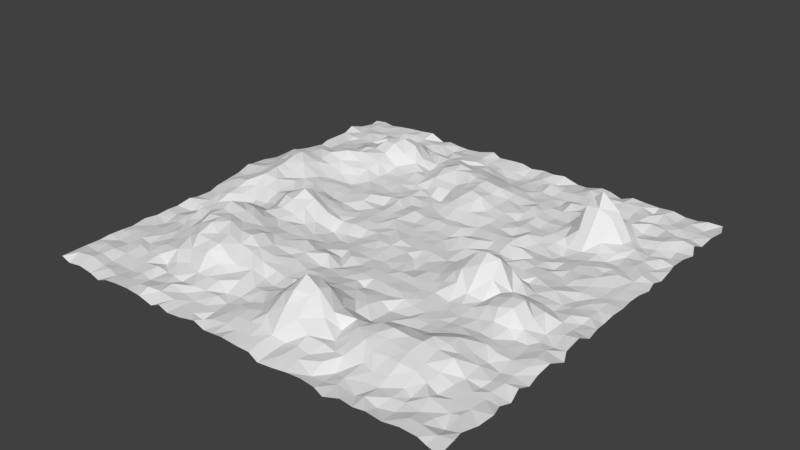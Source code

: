 # Source: untitled.blend  (saved by Blender 2.79.0; exported with 4.5.12 LTS)
import bpy
from mathutils import Matrix  # noqa: F401  (used for matrix-valued properties, if any)

bpy.ops.wm.read_factory_settings(use_empty=True)
scene = bpy.context.scene
scene.name = 'Scene'

# ---- collections
col_collection_1 = bpy.data.collections.new('Collection 1'); scene.collection.children.link(col_collection_1)

# ---- world
world_world = bpy.data.worlds.new('World'); scene.world = world_world
world_world.color = (0.05088, 0.05088, 0.05088)
world_world.use_sun_shadow = False
world_world.sun_shadow_jitter_overblur = 0.0
world_world.cycles.sampling_method = 'MANUAL'

# ---- meshes
me_plane = bpy.data.meshes.new('Plane')
me_plane.from_pydata([(-20.74, -20.76, 0.04098), (20.89, -21.2, 0.0646), (-20.57, 20.57, -0.08721), (20.58, 21.08, -0.03859), (-21.04, 0.1902, 0.5549), (-0.2398, -20.92, 0.2894), (20.62, 0.05193, -0.2864), (-0.04064, 20.83, -0.1541), (0.0729, -0.07989, 0.2506), (-20.8, -10.33, -0.03517), (10.51, -21.23, -0.05685), (20.83, 10.39, -0.05118), (-10.41, 20.81, -0.00849), (-20.75, 10.35, 0.005884), (-10.47, -20.63, -0.0976), (20.83, -10.63, -0.2903), (10.42, 20.52, -0.1905), (0.1707, 10.32, 1.343), (-0.2058, -10.31, 0.5154), (-10.59, -0.2136, 2.102), (10.54, 0.1638, 2.237), (10.09, -10.29, -0.1585), (-10.44, -10.35, 2.725), (-10.29, 10.37, -0.007547), (10.71, 10.05, -0.05338), (-20.82, -15.63, 0.05887), (15.61, -20.8, 0.02789), (20.53, 15.47, 0.2301), (-15.65, 20.78, 0.1255), (-20.62, 5.106, 0.6978), (-5.202, -20.81, 0.007407), (20.62, -5.419, -0.04205), (5.372, 20.86, -0.309), (0.2456, 15.83, 0.1871), (-0.02911, -5.271, -0.1239), (-15.55, 0.1463, 1.462), (5.227, -0.04752, -0.05019), (-21.04, -5.243, -0.09254), (5.178, -20.97, -0.09325), (20.8, 5.2, 0.0001133), (-4.933, 21.08, 0.2365), (-20.8, 15.59, -9.429e-08), (-15.45, -20.98, -0.3346), (21.1, -15.38, 0.05944), (15.89, 20.61, 0.1965), (0.1526, 5.163, 0.1891), (-0.2359, -15.47, 1.155), (-5.374, -0.1042, 0.04373), (15.6, 0.004594, 0.1067), (10.7, -5.226, 0.1346), (10.57, -15.85, 0.9322), (5.145, -10.3, 0.3494), (15.78, -10.61, 0.4472), (-10.12, -5.233, 1.105), (-10.39, -15.18, 0.6157), (-15.62, -10.69, 1.371), (-5.186, -10.46, 1.182), (-10.62, 15.68, 1.507), (-10.41, 5.207, 0.02242), (-15.67, 10.26, 1.152), (-5.208, 10.16, -0.1408), (10.68, 15.74, 0.3883), (10.65, 5.203, -0.1146), (5.354, 10.42, -0.3071), (15.92, 10.25, 0.09391), (15.4, 5.361, -0.04522), (5.222, 5.285, -0.0364), (5.351, 15.84, -0.07513), (-5.129, 5.361, 0.1339), (-15.38, 5.468, 1.595), (-15.41, 15.78, -0.1566), (-5.193, -15.85, -0.09043), (-15.44, -15.51, 0.07188), (-15.56, -5.37, 0.3371), (15.45, -15.65, 0.309), (5.173, -15.25, 1.465), (4.961, -5.187, -0.004987), (15.46, -5.03, 1.521), (-5.398, -5.363, 0.3498), (-5.159, 15.79, 0.7281), (15.68, 15.27, -0.1423), (-20.78, -18.21, 0.03436), (18.61, -20.62, 0.1101), (20.85, 18.22, 0.01418), (-18.37, 20.65, -0.1422), (-21.2, 2.4, 0.778), (-2.587, -20.66, -0.169), (21.11, -2.96, 0.05485), (2.653, 20.69, 0.04626), (0.1756, 18.35, -0.5389), (-0.05769, -2.639, 0.03025), (-18.1, 0.4067, 1.383), (2.616, 0.07944, 0.03279), (-20.91, -7.795, -0.0703), (7.811, -20.67, -0.01387), (20.8, 7.664, 0.04292), (-7.78, 20.47, -0.04994), (-20.92, 12.86, -0.04819), (-13.09, -20.93, 0.2046), (20.84, -12.92, -0.4379), (12.88, 20.57, 0.1643), (0.2523, 7.607, 0.4609), (-0.0824, -13.06, 1.276), (-7.54, 0.124, 0.08805), (12.88, 0.01195, 0.6822), (10.42, -2.381, 2.486), (10.31, -13.17, 1.642), (2.586, -10.41, 0.6689), (12.97, -10.4, 0.8259), (-10.56, -2.729, 1.943), (-10.13, -13.08, 2.093), (-17.88, -10.25, 0.1806), (-7.853, -10.39, 2.245), (-10.54, 18.03, -0.2638), (-10.36, 7.63, 0.07889), (-18.14, 10.11, 0.7607), (-7.75, 10.43, -0.02873), (10.34, 18.14, -0.06222), (10.14, 7.681, -0.2989), (2.623, 10.38, 0.3444), (12.97, 10.47, 1.209), (-20.86, -13.12, -0.09462), (13.0, -20.81, -0.01746), (20.78, 13.02, 0.01289), (-12.8, 20.8, 0.3748), (-20.72, 7.796, 0.4546), (-7.749, -20.79, 0.1642), (20.69, -7.755, 0.1134), (8.066, 21.0, 0.04768), (-0.02978, 12.93, 1.322), (0.384, -8.076, 0.09277), (-13.19, 0.1228, 1.018), (7.941, 0.1843, 0.8044), (-21.09, -2.656, 0.1396), (2.581, -20.79, 0.08387), (20.84, 2.604, 0.01116), (-2.54, 20.9, 0.01778), (-20.76, 18.25, -0.1075), (-18.23, -20.79, -0.02988), (20.48, -18.32, -0.01567), (18.16, 20.92, -0.1997), (0.1151, 2.668, -0.04773), (0.02982, -18.18, 0.4553), (-2.571, -0.05461, 0.04002), (17.76, 0.07989, 0.03173), (10.44, -8.134, 0.005673), (10.18, -18.61, -0.03429), (7.806, -10.7, 0.00834), (18.26, -10.58, -0.284), (-10.52, -7.665, 2.131), (-10.06, -18.07, 0.08051), (-13.03, -10.45, 2.61), (-2.583, -10.43, 0.4503), (-10.39, 13.0, 1.282), (-10.32, 2.583, 0.06798), (-13.3, 10.21, 1.548), (-2.57, 10.67, 0.3537), (10.45, 12.91, 1.033), (10.45, 2.653, 0.01754), (7.786, 10.4, -0.2619), (18.4, 10.44, 0.08325), (15.56, 7.991, 0.001198), (15.28, 2.935, -0.13), (12.81, 5.035, -0.4227), (18.56, 5.135, -0.1096), (5.219, 7.715, -0.01232), (5.203, 2.656, 0.003809), (2.7, 5.425, 0.1641), (7.754, 5.307, 0.2046), (5.128, 18.27, -0.1376), (5.461, 12.98, 0.3375), (2.634, 15.59, -0.03676), (7.782, 15.85, 0.2829), (-5.235, 7.85, 0.004692), (-5.376, 2.629, -0.0481), (-7.978, 5.205, 0.3019), (-2.628, 5.288, 0.2074), (-15.72, 7.911, 1.663), (-15.78, 2.318, 1.553), (-18.07, 4.832, 2.116), (-13.41, 5.259, 0.3551), (-15.35, 18.11, -0.04068), (-15.62, 13.04, 0.7086), (-18.51, 15.53, -0.09813), (-12.96, 15.58, 1.262), (-5.17, -13.0, 0.9499), (-5.077, -18.11, -0.1157), (-7.816, -15.59, 0.4642), (-2.492, -15.87, 0.1493), (-15.65, -13.0, 0.3082), (-15.72, -18.33, -0.1653), (-18.17, -15.63, -0.02954), (-12.92, -15.7, -0.2025), (-15.64, -2.617, 0.2523), (-15.64, -7.812, 1.705), (-18.38, -5.117, -0.01582), (-13.07, -5.56, 1.828), (15.75, -12.86, 1.114), (15.44, -18.05, -0.04832), (12.94, -15.66, 0.9711), (17.9, -15.63, -0.006611), (4.9, -12.85, 1.19), (5.236, -18.23, 0.4329), (2.644, -15.81, 3.217), (8.096, -15.73, 0.7685), (5.245, -2.676, 0.04433), (5.118, -7.669, -0.09135), (2.852, -5.175, 0.02774), (7.798, -4.982, -0.0001395), (15.44, -2.734, 1.036), (15.53, -7.834, 0.1182), (13.09, -5.089, 0.9031), (18.29, -5.387, -0.2269), (-5.068, -2.397, -0.629), (-5.266, -8.137, 0.9624), (-8.099, -5.148, 1.054), (-2.477, -4.99, -0.352), (-4.967, 18.05, 0.1741), (-5.285, 13.12, 1.108), (-8.065, 15.62, -0.1762), (-2.671, 15.66, 0.8715), (15.64, 17.79, -0.09173), (15.82, 12.85, 0.1907), (13.23, 15.32, 0.7159), (18.41, 15.94, 0.2442), (18.17, 13.08, 0.003355), (12.63, 12.79, 4.122), (13.05, 18.39, -0.03365), (-2.305, 13.01, 1.573), (-7.776, 12.97, -0.01597), (-8.194, 18.41, 0.1334), (-2.213, -7.812, 0.0647), (-7.784, -7.828, 1.356), (-7.81, -2.591, 0.4757), (18.18, -7.758, -0.0997), (12.67, -8.034, 0.2316), (12.74, -2.727, 0.8123), (7.675, -7.707, -0.05441), (2.524, -7.734, -0.2707), (2.869, -2.707, 0.058), (7.926, -18.46, 0.3195), (2.717, -18.45, 0.4821), (2.586, -13.01, 3.18), (18.12, -18.2, -0.01039), (12.91, -17.97, 0.007938), (12.94, -12.97, 1.422), (-12.95, -7.991, 2.984), (-18.23, -7.815, 0.1515), (-18.17, -2.401, 0.8012), (-12.99, -18.19, -0.006472), (-18.38, -18.24, 0.06945), (-18.18, -12.98, 0.02053), (-2.545, -18.13, 0.2426), (-7.743, -18.19, 0.06136), (-8.206, -13.24, 1.849), (-12.91, 12.97, 1.963), (-18.23, 12.99, -0.03471), (-18.32, 18.3, -0.1054), (-13.04, 2.59, 0.8989), (-18.06, 2.313, 1.534), (-17.99, 7.849, 1.682), (-2.959, 2.704, 0.2522), (-7.526, 2.709, -0.3317), (-7.499, 7.574, -0.2079), (7.76, 12.98, -0.2502), (2.463, 13.04, 0.1178), (2.829, 18.49, -0.1775), (7.796, 2.546, 0.08214), (2.662, 2.691, -0.05029), (2.742, 8.103, 0.359), (18.35, 2.863, -0.1145), (12.85, 2.277, 0.1343), (12.96, 7.708, -0.5099), (18.28, 7.683, -0.04007), (8.061, 8.043, 0.2119), (7.831, 18.21, 0.1025), (-2.836, 7.964, -0.07525), (-13.09, 7.791, 0.8219), (-13.01, 18.57, -0.02351), (-2.642, -13.04, 0.3213), (-13.0, -12.83, 1.408), (-13.0, -2.586, 0.6704), (18.28, -12.99, -0.28), (7.798, -13.06, 1.008), (8.013, -2.634, 1.088), (18.43, -2.529, 0.2135), (-2.746, -2.406, -0.2828), (-2.559, 18.19, -0.1464), (18.02, 17.85, 0.08957), (-20.8, -19.5, 0.006541), (19.5, -20.82, -0.002537), (21.15, 19.59, 0.08836), (-19.53, 20.83, -0.07671), (-20.78, 1.295, 1.147), (-1.346, -20.77, 0.05433), (20.82, -1.312, -0.02073), (1.286, 21.13, -0.1029), (-0.007963, 19.41, -0.4971), (-0.01156, -1.181, 0.1162), (-19.52, -0.187, 0.8478), (1.271, -0.003024, -0.07751), (-20.85, -9.04, 0.02519), (9.324, -20.84, 0.01334), (20.96, 8.749, -0.1766), (-9.142, 20.7, -0.1079), (-20.8, 11.52, -0.298), (-11.75, -20.81, 0.1795), (20.61, -11.67, 0.0009916), (11.66, 20.55, 0.2682), (-0.3795, 9.182, 0.9134), (-0.1537, -11.66, 0.7928), (-8.796, -0.1254, 0.8902), (11.79, 0.1879, 1.345), (10.35, -1.326, 3.094), (10.26, -11.55, 0.9672), (1.244, -10.74, 0.8872), (11.43, -10.19, 0.1523), (-10.38, -1.272, 2.512), (-10.24, -12.02, 2.27), (-19.23, -10.6, -0.2904), (-9.085, -10.38, 2.214), (-10.34, 19.44, 0.03522), (-10.4, 9.068, 0.09081), (-19.39, 10.04, 0.5714), (-9.116, 10.4, 0.008434), (10.42, 19.16, 0.199), (10.32, 9.169, -0.3487), (1.364, 10.1, 1.157), (11.82, 10.47, 0.9404), (-20.88, -14.33, -0.02207), (14.06, -20.72, 0.09214), (21.06, 14.25, -0.07544), (-14.11, 20.83, 0.2089), (-20.8, 6.516, 0.5615), (-6.595, -20.93, -0.05027), (21.14, -6.529, -0.2374), (6.395, 20.9, -0.3553), (-0.4081, 14.05, 1.036), (0.0009266, -6.499, 0.008032), (-14.28, -0.0005157, 1.086), (6.488, -0.08962, 0.2682), (-20.79, -3.813, 0.01482), (3.69, -20.97, -0.2724), (20.69, 4.023, -0.06222), (-3.915, 20.81, -0.0477), (-20.99, 16.86, 0.314), (-16.84, -20.74, -0.2409), (20.84, -16.78, -0.1656), (17.06, 20.66, -0.07239), (-0.1794, 3.805, 0.03045), (0.09912, -16.76, 0.7749), (-3.899, 0.00156, -0.1123), (16.85, -0.028, 0.01963), (10.2, -6.24, -0.1275), (10.33, -16.7, 0.3312), (6.592, -10.34, -0.2326), (16.9, -10.19, -0.2078), (-10.47, -6.544, 1.686), (-10.48, -16.96, 0.1229), (-14.48, -10.28, 1.555), (-3.926, -10.64, 0.812), (-10.05, 14.47, 1.704), (-10.17, 3.984, 0.06461), (-14.36, 10.61, 1.096), (-4.106, 10.62, 0.3329), (10.41, 14.3, 0.6385), (10.48, 3.795, 0.2478), (6.574, 10.2, 0.02893), (16.64, 10.35, -0.1275), (15.63, 8.901, -0.3147), (15.55, 3.977, 0.07567), (11.68, 5.219, -0.1162), (16.9, 5.394, 0.2053), (5.111, 9.054, -0.04026), (5.178, 4.306, 0.1941), (1.288, 5.199, 0.03933), (6.397, 5.333, -0.01301), (4.98, 19.27, -0.2127), (5.141, 14.35, -0.004648), (1.251, 15.45, 0.1941), (6.744, 15.61, -0.2745), (-5.222, 9.381, 0.1154), (-5.192, 3.838, -0.02262), (-9.145, 5.15, 0.08678), (-4.072, 5.397, -0.08438), (-15.69, 9.256, 1.098), (-15.6, 3.937, 1.909), (-19.45, 5.022, 1.325), (-14.35, 5.189, 0.8586), (-15.62, 19.48, 0.02122), (-15.61, 14.3, 0.309), (-19.27, 15.31, 0.03693), (-14.32, 15.58, 0.2754), (-5.218, -11.7, 1.111), (-5.235, -16.82, 0.1704), (-8.838, -15.75, 0.4869), (-3.621, -15.74, 0.1317), (-15.94, -11.73, 0.5341), (-15.49, -16.71, -0.05582), (-19.61, -15.52, -0.1872), (-14.24, -15.41, 0.2247), (-15.77, -1.203, 1.044), (-15.77, -6.812, 0.941), (-19.13, -5.27, 0.1376), (-14.44, -5.318, 0.8969), (15.44, -11.88, 0.8558), (15.34, -17.26, -0.1426), (11.92, -15.53, 0.9365), (16.51, -15.72, -0.1722), (5.103, -11.65, 0.243), (5.148, -17.12, 0.7861), (1.409, -15.69, 2.537), (6.727, -15.82, 0.2892), (5.249, -1.299, -0.01405), (5.424, -6.823, 0.1605), (1.436, -5.201, 0.06074), (6.668, -5.325, -0.00884), (15.84, -1.159, 0.1983), (15.82, -6.104, 0.3501), (11.82, -5.207, 0.2651), (16.8, -5.433, 0.3204), (-5.068, -1.495, -0.4315), (-5.343, -6.291, 0.91), (-9.034, -4.833, 0.9667), (-4.112, -5.166, -0.04037), (-5.2, 19.5, -0.0004772), (-5.409, 14.19, 0.9335), (-9.198, 15.98, 0.2319), (-3.885, 15.64, 0.9194), (15.54, 19.39, 0.2285), (15.59, 13.99, -0.002059), (12.06, 15.57, 0.313), (16.95, 15.43, -0.06564), (-20.78, -16.8, -0.006106), (17.03, -20.59, 0.1148), (20.78, 16.55, -0.204), (-17.11, 20.69, 0.00789), (-20.77, 3.527, 0.9215), (-4.068, -20.38, -0.0241), (20.69, -3.803, 0.3447), (3.742, 20.95, 0.08671), (-0.00939, 16.89, -0.3984), (-0.03624, -3.919, -0.09918), (-16.83, -0.09786, 1.777), (3.51, 0.1428, 0.07464), (-20.63, -6.508, 0.3469), (6.516, -20.82, 0.01361), (21.09, 6.369, -0.004861), (-6.53, 20.81, -0.08971), (-20.78, 14.31, 0.01894), (-14.29, -21.03, 0.1325), (20.57, -13.97, -0.2588), (14.37, 20.7, 0.03243), (0.2472, 6.151, -0.02374), (0.02102, -14.43, 1.645), (-6.741, -0.126, -0.1423), (14.3, 0.001703, 0.1216), (10.31, -3.991, 0.4285), (10.66, -14.23, 1.296), (3.862, -10.25, 0.2058), (14.31, -10.42, 1.098), (-10.86, -3.817, 1.359), (-10.39, -14.38, 1.217), (-16.74, -10.41, 0.2896), (-6.63, -10.7, 1.605), (-10.57, 17.0, 0.3884), (-10.39, 6.468, -0.01694), (-16.96, 10.67, 0.8707), (-6.432, 10.32, -0.05639), (10.71, 17.04, 0.0747), (10.03, 6.568, -0.4058), (3.872, 10.44, 0.09528), (14.23, 10.43, 0.4581), (-21.16, -11.48, -0.06088), (11.72, -20.74, 0.05988), (20.59, 11.63, -0.09926), (-11.52, 21.02, -0.3673), (-21.15, 9.032, 0.1611), (-8.762, -20.79, -0.2937), (20.6, -9.228, -0.1865), (9.052, 20.87, 0.01751), (-0.191, 11.64, 1.296), (-0.3978, -9.046, 0.2698), (-11.65, -0.01314, 1.597), (9.074, 0.003203, 1.978), (-20.93, -1.288, 0.4378), (1.356, -20.8, 0.07908), (20.74, 1.19, -0.005824), (-1.219, 20.97, 0.02354), (-20.41, 19.57, -0.164), (-19.71, -20.79, -0.2677), (20.72, -19.29, 0.1166), (19.32, 20.57, 0.1929), (0.2136, 1.504, -0.09337), (-0.2562, -19.43, 0.1996), (-1.313, 0.08744, 0.05792), (19.57, -0.2685, 0.04316), (10.4, -9.033, 0.004164), (10.43, -19.52, -0.01595), (9.449, -10.51, -0.1577), (19.26, -10.48, -0.122), (-10.37, -9.044, 2.188), (-10.34, -19.71, 0.386), (-11.7, -10.38, 2.751), (-1.524, -10.73, 0.3753), (-10.31, 11.66, 0.3017), (-10.33, 1.367, 0.7377), (-11.41, 10.35, 1.004), (-1.413, 10.63, 0.857), (10.29, 11.87, 0.2492), (10.22, 1.362, 0.9926), (9.45, 10.18, -0.1157), (19.69, 10.12, -0.1445), (15.67, 6.719, 0.2213), (15.42, 1.087, 0.3284), (14.31, 5.217, -0.004368), (19.46, 5.184, -0.001194), (5.305, 6.478, 0.07724), (5.13, 1.343, -0.02045), (3.932, 5.04, -0.1569), (9.111, 5.508, 0.1996), (5.073, 16.77, -0.1918), (5.197, 11.7, -0.01879), (3.853, 15.22, -0.1602), (8.801, 15.42, -0.03047), (-5.286, 6.262, 0.2846), (-5.191, 1.283, 0.03267), (-6.316, 5.096, -0.3805), (-1.311, 5.047, 0.1099), (-15.66, 6.531, 1.399), (-15.45, 1.266, 1.221), (-16.88, 5.036, 2.351), (-11.49, 5.144, 0.1721), (-15.65, 16.63, 0.376), (-15.49, 11.58, 0.8213), (-16.85, 15.55, -0.03927), (-11.59, 15.5, 1.689), (-4.97, -14.52, 0.7064), (-4.937, -19.69, -0.03539), (-6.523, -15.47, 0.5106), (-1.197, -15.54, 0.4529), (-15.19, -14.41, 0.3526), (-15.64, -19.56, 0.06967), (-16.86, -15.28, 0.2025), (-11.73, -15.58, 0.4194), (-15.58, -3.921, -0.2078), (-15.75, -9.257, 1.847), (-16.72, -5.09, -0.4499), (-11.69, -5.197, 1.349), (15.6, -14.27, 0.5428), (15.52, -19.18, -0.1834), (14.26, -15.46, 0.7015), (19.41, -15.78, -0.03523), (5.328, -14.28, 1.551), (5.029, -19.69, 0.303), (3.856, -15.2, 3.016), (9.318, -15.19, 1.243), (5.012, -4.269, 0.06949), (5.458, -8.904, 0.1327), (4.031, -5.154, -0.0003054), (9.443, -5.197, -0.1544), (15.64, -3.676, 1.652), (15.8, -8.855, 0.3129), (14.25, -5.265, 1.302), (19.41, -5.19, -0.3603), (-4.972, -3.847, -0.3186), (-4.831, -8.885, 0.7602), (-6.198, -5.097, 0.218), (-1.486, -4.829, 0.08213), (-5.205, 17.21, -0.0005759), (-5.223, 11.66, 0.6461), (-6.62, 15.26, 0.2592), (-1.073, 15.3, 0.6667), (15.61, 16.78, 0.2857), (15.58, 11.68, 0.2684), (14.29, 15.49, 0.3685), (19.45, 15.55, 0.3537), (18.1, 14.37, 0.2843), (18.2, 11.69, 0.004835), (16.81, 12.87, -0.1593), (19.61, 12.92, -0.3061), (12.86, 14.42, 2.242), (12.96, 11.7, 2.953), (11.67, 13.01, 3.158), (14.35, 12.99, 2.525), (13.31, 19.42, 0.2197), (13.1, 17.07, -0.2584), (11.63, 18.01, -0.03015), (14.64, 18.26, 0.2296), (-2.54, 14.14, 1.261), (-2.577, 11.66, 0.5552), (-3.91, 13.07, 1.256), (-1.306, 13.0, 1.271), (-7.903, 14.29, -0.4101), (-8.019, 11.98, 0.289), (-9.049, 13.32, 0.4853), (-6.403, 12.93, 0.3494), (-7.918, 19.4, -0.09143), (-7.721, 17.04, 0.01127), (-8.787, 18.14, -0.3037), (-6.749, 18.38, 0.1381), (-2.632, -6.47, 0.6188), (-2.368, -9.445, 0.4328), (-4.178, -7.775, 0.7113), (-1.47, -7.642, 0.04953), (-7.396, -6.465, 1.016), (-7.7, -9.116, 1.984), (-9.091, -7.748, 1.595), (-6.504, -7.801, 1.122), (-7.716, -0.9317, 0.6942), (-7.974, -3.9, 0.6256), (-9.077, -2.662, 1.502), (-6.569, -2.641, -0.3551), (17.86, -6.365, -0.1793), (18.22, -9.114, 0.0475), (16.93, -8.071, 0.02436), (19.54, -7.866, 0.1653), (13.08, -6.268, 0.1472), (12.98, -9.193, 0.2973), (11.57, -7.756, -0.0321), (14.25, -7.568, 0.03667), (13.09, -1.546, 0.3641), (13.0, -3.902, 1.107), (11.76, -2.544, 1.609), (14.11, -2.9, 1.465), (7.792, -6.495, 0.04679), (8.194, -8.848, -0.2907), (6.654, -7.496, 0.0998), (9.058, -7.833, -0.04996), (2.598, -6.601, 0.09818), (2.767, -8.764, 0.1013), (1.746, -7.637, 0.06401), (3.761, -7.792, -0.05745), (2.631, -1.321, -0.2791), (2.543, -4.051, -0.1086), (1.152, -2.642, -0.1112), (3.698, -2.604, -0.4198), (7.793, -16.91, 0.3256), (8.027, -19.71, -0.2645), (6.416, -18.29, 0.205), (8.937, -18.2, -0.4056), (2.491, -16.63, 2.199), (2.527, -19.51, 0.2939), (1.327, -18.11, 0.668), (3.961, -18.21, 0.1698), (2.587, -11.51, 1.403), (2.583, -14.35, 3.958), (1.231, -13.23, 2.801), (3.972, -13.25, 2.801), (18.59, -16.97, -0.09107), (17.98, -19.4, 0.1373), (16.88, -18.22, -0.06032), (19.24, -18.37, -0.3452), (12.9, -16.85, 0.4177), (12.97, -19.52, 0.1546), (12.06, -18.0, 0.003924), (14.48, -18.34, 0.09024), (13.11, -11.88, 1.402), (12.77, -14.48, 1.202), (11.72, -13.0, 1.386), (14.11, -12.74, 1.115), (-12.96, -6.526, 2.314), (-12.92, -8.922, 2.613), (-14.21, -8.178, 2.566), (-11.37, -7.675, 2.401), (-18.15, -6.409, -0.02333), (-17.9, -9.178, 0.4724), (-19.24, -7.486, -0.2334), (-16.93, -7.621, 0.9194), (-17.97, -1.505, 1.232), (-18.15, -3.789, 0.6198), (-19.14, -2.641, 0.5749), (-17.17, -2.964, 0.5392), (-12.59, -16.92, 0.313), (-12.9, -19.51, 0.06254), (-14.43, -18.33, -0.2055), (-11.85, -18.39, -0.1194), (-18.08, -17.21, 0.2093), (-18.32, -19.28, 0.2408), (-19.19, -18.26, -0.02594), (-16.92, -18.34, -0.1605), (-18.26, -11.8, 0.02588), (-18.16, -14.21, 0.06714), (-19.5, -13.35, 0.02621), (-16.87, -12.86, 0.2071), (-2.745, -16.65, 0.2234), (-2.906, -19.54, 0.1552), (-3.874, -18.32, -0.1478), (-1.426, -18.24, 0.3724), (-7.687, -17.26, 0.3697), (-7.42, -19.45, 0.1697), (-9.203, -18.19, 0.4126), (-6.273, -18.4, -0.05657), (-7.818, -11.67, 1.909), (-7.934, -13.96, 0.9738), (-8.865, -13.15, 2.2), (-6.648, -13.39, 1.023), (-13.33, 14.22, 1.463), (-13.28, 11.97, 1.429), (-14.37, 13.4, 1.068), (-11.65, 12.97, 2.031), (-17.93, 14.09, -0.1044), (-18.21, 11.76, 0.1007), (-19.32, 13.06, -0.1596), (-16.73, 12.66, 0.1195), (-18.19, 19.49, -0.007233), (-18.25, 16.89, 0.1719), (-19.5, 18.2, 0.003456), (-16.76, 18.04, -0.03114), (-13.01, 3.903, 0.6451), (-13.24, 1.221, 0.8155), (-14.29, 2.605, 1.027), (-11.7, 2.612, 0.4253), (-18.04, 4.034, 1.692), (-18.12, 1.391, 1.511), (-19.49, 2.649, 1.125), (-16.92, 2.463, 1.975), (-18.31, 9.176, 1.354), (-18.26, 6.473, 1.741), (-19.5, 7.797, 0.9995), (-16.98, 7.963, 1.616), (-2.773, 3.869, 0.1978), (-2.601, 1.26, -0.01095), (-3.867, 2.679, -0.08837), (-0.8872, 2.806, -0.08261), (-7.95, 4.046, 0.09108), (-7.931, 1.261, 0.04532), (-9.162, 2.551, -0.005435), (-6.828, 2.522, -0.2103), (-7.716, 9.124, -0.01013), (-7.89, 6.598, -0.07677), (-9.011, 8.038, -0.1246), (-6.402, 7.884, -0.0317), (7.816, 14.3, -0.01529), (7.802, 11.69, -0.114), (6.306, 13.16, -0.02739), (9.336, 12.9, -0.1654), (2.27, 14.2, 0.2084), (2.603, 11.59, 0.1836), (1.377, 13.07, 1.02), (3.871, 12.87, -0.1046), (2.287, 19.29, -0.06703), (2.776, 16.76, -0.3672), (1.246, 18.23, -0.4219), (3.946, 18.2, 0.2752), (7.869, 3.937, -0.05378), (7.772, 1.312, 0.2729), (6.529, 2.906, 0.1452), (9.1, 2.596, -0.03576), (2.65, 3.657, -0.1139), (2.66, 1.177, 0.05217), (1.209, 2.708, 0.003348), (4.123, 2.696, 0.09434), (2.596, 9.144, 0.3037), (2.622, 6.378, -0.04752), (1.627, 8.01, 0.4106), (3.914, 7.801, -0.02264), (18.58, 4.023, -0.153), (18.22, 1.277, -0.01551), (16.94, 2.648, 0.01528), (19.46, 2.57, 0.003134), (13.07, 3.925, -0.006513), (12.69, 1.37, -0.1454), (11.32, 2.67, 0.06655), (14.46, 2.716, 0.009252), (13.03, 9.116, -0.3035), (12.97, 6.503, -0.2841), (11.82, 8.054, -0.7762), (14.37, 7.832, -0.1569), (18.4, 9.032, 0.2741), (17.94, 6.794, 0.211), (17.07, 7.541, 0.1226), (19.62, 7.788, 0.2901), (7.782, 9.082, -0.004253), (7.759, 6.781, 0.2461), (6.717, 7.667, -0.2605), (9.307, 7.823, -0.2156), (7.424, 19.77, 0.07911), (7.715, 17.07, -0.1561), (6.443, 18.29, -0.03297), (8.888, 18.49, -0.2662), (-2.786, 9.369, -0.4821), (-2.716, 6.552, 0.008637), (-3.829, 7.541, 0.1276), (-1.039, 7.997, 0.4097), (-12.94, 9.115, 1.038), (-13.27, 6.738, 0.3841), (-14.32, 7.835, 1.183), (-11.8, 7.793, 0.2589), (-13.01, 19.59, 0.0002818), (-13.0, 16.91, 0.3257), (-14.38, 18.27, -0.3073), (-11.74, 18.2, 0.05042), (-2.609, -11.67, 0.5484), (-2.36, -14.3, 0.5625), (-4.009, -12.65, 0.3608), (-1.245, -12.92, 0.4746), (-13.04, -11.57, 2.138), (-12.73, -14.56, 0.9289), (-14.36, -12.94, 0.738), (-11.69, -13.03, 2.105), (-12.64, -1.479, 1.501), (-12.95, -3.68, 0.5077), (-14.28, -2.556, 0.2862), (-11.69, -2.456, 1.948), (18.5, -11.97, -0.1427), (18.37, -14.09, 0.03204), (17.05, -13.18, 0.0863), (19.29, -13.18, -0.07351), (7.797, -11.67, 0.1532), (7.808, -14.26, 1.222), (6.702, -13.23, 0.9969), (8.956, -12.87, 1.369), (7.812, -1.3, 1.565), (7.575, -3.657, 0.3288), (6.5, -2.603, 0.199), (8.717, -2.668, 1.553), (18.39, -1.348, 0.3015), (17.96, -4.102, -0.3026), (16.78, -2.543, 0.5497), (19.47, -2.647, -0.008444), (-2.633, -1.252, -0.1937), (-2.65, -3.92, -0.124), (-3.887, -2.621, -0.4096), (-1.024, -2.531, -0.04871), (-2.524, 19.06, -0.2322), (-2.786, 16.86, 0.6202), (-4.089, 18.49, -0.1687), (-1.22, 18.03, -0.4834), (18.19, 19.51, 0.01505), (18.32, 16.67, -0.1213), (16.86, 18.14, 0.04394), (19.45, 18.25, -0.009305), (19.46, 16.89, -0.05294), (17.02, 17.04, 0.01981), (16.97, 19.36, -0.126), (-1.501, 16.75, 0.003506), (-3.686, 16.82, 0.1147), (-3.987, 19.38, -0.1674), (-1.451, -3.643, -0.1471), (-4.273, -3.849, -0.2593), (-3.786, -1.06, -0.4999), (19.47, -3.848, 0.1503), (16.73, -4.038, 0.6654), (16.84, -1.329, 0.01983), (9.005, -3.711, 0.8468), (6.67, -3.875, 0.03683), (6.505, -1.055, 0.6106), (9.521, -14.22, 1.39), (6.278, -14.5, 0.4319), (6.581, -11.53, -0.08802), (19.45, -14.09, -0.1008), (16.89, -14.32, 0.09178), (16.92, -11.34, 0.1649), (-11.61, -3.727, 1.255), (-14.37, -3.941, 0.142), (-14.24, -1.111, 0.9299), (-11.43, -14.06, 1.194), (-14.68, -14.2, 0.5408), (-14.29, -11.87, 1.327), (-1.53, -14.44, 0.9091), (-3.654, -14.13, 0.3293), (-3.557, -11.67, 0.7849), (-11.67, 16.59, 0.9039), (-14.03, 17.11, -0.2823), (-14.06, 19.44, 0.3079), (-11.63, 6.366, -0.1959), (-14.64, 6.583, 1.074), (-14.29, 9.042, 1.845), (-1.223, 6.774, -0.07839), (-4.236, 6.695, -0.2416), (-3.84, 9.189, -0.149), (8.991, 16.81, -0.006478), (6.622, 16.96, -0.2744), (6.484, 19.67, -0.1647), (8.703, 6.412, -0.2505), (6.346, 6.403, 0.1531), (6.523, 9.107, -0.006899), (19.47, 6.826, 0.08354), (16.73, 6.614, 0.04028), (16.9, 8.759, -0.2408), (14.4, 6.455, -0.02437), (11.71, 6.766, -0.5035), (11.55, 9.246, -0.5076), (14.71, 1.376, 0.2281), (12.06, 1.185, 0.04355), (11.7, 3.883, -0.001063), (19.41, 1.223, -0.1089), (17.21, 1.566, -0.2365), (16.9, 3.898, -0.00157), (3.62, 6.573, -0.01791), (1.409, 6.317, -0.005691), (1.229, 9.415, 0.9765), (4.163, 1.436, -0.1268), (1.289, 1.3, -0.0003689), (1.164, 3.857, -0.05838), (9.01, 1.305, 0.8824), (6.457, 1.168, -0.3514), (6.441, 4.088, -0.2353), (3.841, 16.83, -0.1163), (1.24, 16.71, -0.227), (0.9533, 19.4, -0.4737), (3.829, 12.06, 0.08252), (1.494, 11.74, 0.805), (1.436, 14.3, 0.5403), (9.298, 11.78, -0.04052), (6.611, 11.73, 0.07215), (6.498, 14.28, -0.03471), (-6.511, 6.471, -0.009021), (-8.816, 6.273, 0.1317), (-9.137, 9.121, -0.03648), (-6.444, 1.327, -0.1566), (-9.388, 0.9831, 0.8337), (-9.067, 3.924, 0.03019), (-1.488, 1.301, 0.1663), (-3.915, 1.237, 0.01066), (-4.252, 4.017, -0.01806), (-16.96, 6.3, 1.888), (-19.55, 6.458, 1.396), (-19.45, 9.383, 0.624), (-16.92, 1.484, 1.902), (-19.22, 1.348, 1.439), (-19.22, 4.074, 1.179), (-11.7, 1.142, 0.8412), (-14.27, 1.267, 1.339), (-13.96, 4.15, 0.7908), (-16.72, 16.86, -0.1345), (-19.6, 16.97, -0.09853), (-19.51, 19.45, -0.007921), (-17.0, 11.63, 0.783), (-19.52, 11.69, -0.2347), (-19.43, 14.45, -0.2132), (-11.73, 11.7, 1.37), (-14.31, 11.72, 1.385), (-14.37, 14.15, 0.898), (-6.702, -14.2, 0.5394), (-9.359, -14.14, 1.62), (-9.212, -11.65, 2.402), (-6.499, -19.49, -0.02294), (-9.183, -19.39, 0.2571), (-9.425, -16.95, -0.0368), (-1.332, -19.32, 0.2834), (-3.915, -19.52, -0.3357), (-4.072, -16.83, -0.1441), (-16.88, -14.34, -0.06347), (-19.49, -14.3, -0.01178), (-19.43, -11.54, -0.1584), (-16.71, -19.41, -0.02601), (-19.8, -19.69, 0.2803), (-19.52, -16.86, 0.05207), (-11.7, -19.49, 0.005822), (-14.33, -19.91, 0.05949), (-14.3, -16.91, 0.01066), (-16.72, -4.052, -0.04195), (-19.44, -3.804, 0.1896), (-19.47, -1.308, 0.9209), (-16.53, -8.913, 1.081), (-19.61, -9.035, -0.06849), (-19.41, -6.373, 0.06573), (-11.86, -9.139, 2.555), (-14.18, -9.337, 2.218), (-14.22, -6.426, 1.852), (14.33, -14.4, 0.8306), (11.64, -14.35, 1.223), (11.91, -11.63, 0.9355), (14.18, -19.63, -0.18), (12.08, -19.47, -0.2274), (11.53, -17.06, 0.3102), (19.66, -19.74, 0.2389), (16.94, -19.41, 0.15), (16.58, -16.76, 0.2635), (4.041, -14.52, 3.271), (1.063, -14.16, 2.61), (1.207, -11.52, 1.21), (3.811, -19.24, 0.02694), (1.298, -19.4, 0.269), (0.9557, -17.19, 1.104), (9.246, -19.65, -0.2333), (6.244, -19.29, 0.2357), (6.682, -16.91, 0.6228), (3.65, -4.194, 0.07742), (1.151, -3.556, -0.1097), (1.703, -1.172, -0.01494), (3.904, -9.069, 0.2493), (1.536, -9.442, 0.4651), (1.305, -6.594, 0.1711), (9.026, -9.009, 0.005983), (6.5, -9.101, -0.3644), (6.484, -6.34, 0.1049), (14.56, -3.948, 1.674), (11.86, -3.933, 0.229), (11.59, -1.281, 2.855), (14.37, -8.76, 0.369), (11.64, -9.077, 0.1097), (11.63, -6.734, 0.05656), (19.69, -9.032, 0.08018), (16.98, -9.186, 0.1863), (16.68, -6.489, -0.1637), (-6.677, -4.036, 0.09719), (-9.298, -3.793, 1.236), (-9.095, -1.295, 1.878), (-6.464, -9.199, 1.252), (-9.029, -9.179, 1.955), (-8.883, -6.275, 1.007), (-1.258, -9.182, 0.4454), (-3.9, -9.101, 0.7683), (-3.959, -6.588, 0.5694), (-6.376, 16.97, 0.3896), (-9.103, 17.1, 0.09081), (-8.887, 19.53, -0.3475), (-6.551, 11.83, 0.1471), (-8.679, 11.58, 0.0618), (-9.018, 14.35, 0.656), (-1.303, 11.91, 1.124), (-3.896, 11.64, 0.57), (-3.991, 14.18, 1.496), (14.24, 16.93, 0.06305), (11.71, 16.9, -0.03102), (11.34, 19.35, 0.1555), (14.18, 11.88, 2.343), (11.67, 11.79, 2.764), (11.67, 14.41, 2.138), (19.48, 11.5, 0.2404), (16.87, 11.71, 0.1924), (17.19, 14.02, 0.2579), (19.58, 14.06, -0.1429), (14.11, 14.34, 1.032), (14.4, 19.66, -0.2143), (-1.48, 14.25, 1.11), (-6.729, 13.91, 0.3756), (-6.5, 19.5, 2.069e-05), (-1.207, -6.408, -0.2849), (-6.375, -6.3, 0.6508), (-6.64, -1.603, -0.6217), (19.33, -6.297, -0.02281), (14.54, -6.237, 0.5541), (14.21, -1.148, 0.3422), (9.352, -6.259, -0.08934), (3.802, -6.56, 0.05479), (3.92, -1.265, -0.1475), (8.646, -16.98, 0.3817), (3.923, -16.85, 1.616), (3.908, -11.78, 1.178), (19.37, -16.84, 0.05278), (14.43, -16.95, 0.08471), (14.3, -11.75, 1.222), (-11.63, -6.54, 2.273), (-16.77, -6.542, 0.6523), (-16.85, -1.324, 1.026), (-11.69, -16.63, -0.103), (-16.92, -16.89, -0.02569), (-16.9, -11.52, 0.2889), (-1.304, -16.9, 0.4703), (-6.585, -16.87, 0.1244), (-6.49, -11.68, 1.628), (-11.55, 14.39, 2.181), (-16.54, 14.09, 0.257), (-17.19, 19.15, -0.06875), (-11.61, 3.698, 0.3035), (-17.03, 3.858, 2.259), (-17.31, 8.894, 1.39), (-1.607, 3.938, -0.2136), (-6.296, 3.77, -0.1327), (-6.339, 9.258, -0.2157), (9.068, 14.56, 0.3178), (3.889, 14.27, 0.0346), (3.783, 19.59, -0.4098), (9.2, 4.102, -0.3854), (3.895, 3.745, 0.3191), (4.016, 8.952, 0.0445), (19.32, 3.475, -0.1199), (14.27, 3.976, -0.1675), (14.5, 9.354, -0.07419), (19.6, 9.094, 0.04081), (9.043, 8.983, -0.1061), (9.272, 19.57, 0.03887), (-1.222, 8.985, 0.4944), (-11.59, 8.905, 0.6166), (-11.31, 19.23, 0.001977), (-1.401, -11.76, 0.9082), (-11.5, -11.63, 2.749), (-11.68, -1.615, 1.943), (19.51, -11.72, -0.02032), (9.337, -11.5, 0.7848), (9.329, -1.271, 2.79), (19.48, -1.313, -0.1473), (-1.373, -1.295, 0.1822), (-0.998, 19.29, -0.2699), (19.61, 19.32, -0.1861)], [], [(1088, 291, 3, 492), (1087, 297, 7, 488), (1086, 298, 8, 495), (1085, 295, 6, 496), (1084, 313, 20, 484), (1083, 314, 21, 499), (1082, 307, 15, 500), (1081, 317, 19, 483), (1080, 318, 22, 503), (1079, 310, 18, 504), (1078, 321, 12, 476), (1077, 322, 23, 507), (1076, 309, 17, 508), (1075, 325, 16, 480), (1074, 326, 24, 511), (1073, 303, 11, 512), (1072, 369, 64, 472), (1071, 370, 65, 515), (1070, 343, 39, 516), (1069, 373, 63, 471), (1068, 374, 66, 519), (1067, 366, 62, 520), (1066, 377, 32, 440), (1065, 378, 67, 523), (1064, 365, 61, 524), (1063, 381, 60, 468), (1062, 382, 68, 527), (1061, 349, 45, 528), (1060, 385, 59, 467), (1059, 386, 69, 531), (1058, 362, 58, 532), (1057, 389, 28, 436), (1056, 390, 70, 535), (1055, 361, 57, 536), (1054, 393, 56, 464), (1053, 394, 71, 539), (1052, 350, 46, 540), (1051, 397, 55, 463), (1050, 398, 72, 543), (1049, 358, 54, 544), (1048, 401, 35, 443), (1047, 402, 73, 547), (1046, 357, 53, 548), (1045, 405, 52, 460), (1044, 406, 74, 551), (1043, 347, 43, 552), (1042, 409, 51, 459), (1041, 410, 75, 555), (1040, 354, 50, 556), (1039, 413, 36, 444), (1038, 414, 76, 559), (1037, 353, 49, 560), (1036, 417, 48, 456), (1035, 418, 77, 563), (1034, 335, 31, 564), (1033, 421, 47, 455), (1032, 422, 78, 567), (1031, 338, 34, 568), (1030, 425, 40, 448), (1029, 426, 79, 571), (1028, 337, 33, 572), (1027, 429, 44, 452), (1026, 430, 80, 575), (1025, 331, 27, 576), (1024, 577, 224, 432), (1023, 578, 225, 579), (1022, 475, 123, 580), (1021, 581, 223, 431), (1020, 582, 226, 583), (1019, 574, 222, 584), (1018, 585, 100, 308), (1017, 586, 227, 587), (1016, 573, 221, 588), (1015, 589, 220, 428), (1014, 590, 228, 591), (1013, 481, 129, 592), (1012, 593, 219, 427), (1011, 594, 229, 595), (1010, 570, 218, 596), (1009, 597, 96, 304), (1008, 598, 230, 599), (1007, 569, 217, 600), (1006, 601, 216, 424), (1005, 602, 231, 603), (1004, 482, 130, 604), (1003, 605, 215, 423), (1002, 606, 232, 607), (1001, 566, 214, 608), (1000, 609, 103, 311), (999, 610, 233, 611), (998, 565, 213, 612), (997, 613, 212, 420), (996, 614, 234, 615), (995, 479, 127, 616), (994, 617, 211, 419), (993, 618, 235, 619), (992, 562, 210, 620), (991, 621, 104, 312), (990, 622, 236, 623), (989, 561, 209, 624), (988, 625, 208, 416), (987, 626, 237, 627), (986, 497, 145, 628), (985, 629, 207, 415), (984, 630, 238, 631), (983, 558, 206, 632), (982, 633, 92, 300), (981, 634, 239, 635), (980, 557, 205, 636), (979, 637, 204, 412), (978, 638, 240, 639), (977, 498, 146, 640), (976, 641, 203, 411), (975, 642, 241, 643), (974, 554, 202, 644), (973, 645, 107, 315), (972, 646, 242, 647), (971, 553, 201, 648), (970, 649, 200, 408), (969, 650, 243, 651), (968, 491, 139, 652), (967, 653, 199, 407), (966, 654, 244, 655), (965, 550, 198, 656), (964, 657, 108, 316), (963, 658, 245, 659), (962, 549, 197, 660), (961, 661, 196, 404), (960, 662, 246, 663), (959, 501, 149, 664), (958, 665, 195, 403), (957, 666, 247, 667), (956, 546, 194, 668), (955, 669, 91, 299), (954, 670, 248, 671), (953, 545, 193, 672), (952, 673, 192, 400), (951, 674, 249, 675), (950, 502, 150, 676), (949, 677, 191, 399), (948, 678, 250, 679), (947, 542, 190, 680), (946, 681, 111, 319), (945, 682, 251, 683), (944, 541, 189, 684), (943, 685, 188, 396), (942, 686, 252, 687), (941, 494, 142, 688), (940, 689, 187, 395), (939, 690, 253, 691), (938, 538, 186, 692), (937, 693, 112, 320), (936, 694, 254, 695), (935, 537, 185, 696), (934, 697, 184, 392), (933, 698, 255, 699), (932, 505, 153, 700), (931, 701, 183, 391), (930, 702, 256, 703), (929, 534, 182, 704), (928, 705, 84, 292), (927, 706, 257, 707), (926, 533, 181, 708), (925, 709, 180, 388), (924, 710, 258, 711), (923, 506, 154, 712), (922, 713, 179, 387), (921, 714, 259, 715), (920, 530, 178, 716), (919, 717, 115, 323), (918, 718, 260, 719), (917, 529, 177, 720), (916, 721, 176, 384), (915, 722, 261, 723), (914, 493, 141, 724), (913, 725, 175, 383), (912, 726, 262, 727), (911, 526, 174, 728), (910, 729, 116, 324), (909, 730, 263, 731), (908, 525, 173, 732), (907, 733, 172, 380), (906, 734, 264, 735), (905, 509, 157, 736), (904, 737, 171, 379), (903, 738, 265, 739), (902, 522, 170, 740), (901, 741, 88, 296), (900, 742, 266, 743), (899, 521, 169, 744), (898, 745, 168, 376), (897, 746, 267, 747), (896, 510, 158, 748), (895, 749, 167, 375), (894, 750, 268, 751), (893, 518, 166, 752), (892, 753, 119, 327), (891, 754, 269, 755), (890, 517, 165, 756), (889, 757, 164, 372), (888, 758, 270, 759), (887, 487, 135, 760), (886, 761, 163, 371), (885, 762, 271, 763), (884, 514, 162, 764), (883, 765, 120, 328), (882, 766, 272, 767), (881, 513, 161, 768), (880, 769, 160, 368), (879, 770, 273, 771), (878, 447, 95, 772), (877, 773, 159, 367), (876, 774, 274, 775), (875, 470, 118, 776), (874, 777, 128, 336), (873, 778, 275, 779), (872, 469, 117, 780), (871, 781, 156, 364), (870, 782, 276, 783), (869, 453, 101, 784), (868, 785, 155, 363), (867, 786, 277, 787), (866, 466, 114, 788), (865, 789, 124, 332), (864, 790, 278, 791), (863, 465, 113, 792), (862, 793, 152, 360), (861, 794, 279, 795), (860, 454, 102, 796), (859, 797, 151, 359), (858, 798, 280, 799), (857, 462, 110, 800), (856, 801, 131, 339), (855, 802, 281, 803), (854, 461, 109, 804), (853, 805, 148, 356), (852, 806, 282, 807), (851, 451, 99, 808), (850, 809, 147, 355), (849, 810, 283, 811), (848, 458, 106, 812), (847, 813, 132, 340), (846, 814, 284, 815), (845, 457, 105, 816), (844, 817, 144, 352), (843, 818, 285, 819), (842, 439, 87, 820), (841, 821, 143, 351), (840, 822, 286, 823), (839, 442, 90, 824), (838, 825, 136, 344), (837, 826, 287, 827), (836, 441, 89, 828), (835, 829, 140, 348), (834, 830, 288, 831), (833, 435, 83, 832), (830, 833, 832, 288), (224, 576, 833, 830), (576, 27, 435, 833), (573, 834, 831, 221), (80, 432, 834, 573), (432, 224, 830, 834), (429, 835, 348, 44), (221, 831, 835, 429), (831, 288, 829, 835), (826, 836, 828, 287), (220, 572, 836, 826), (572, 33, 441, 836), (569, 837, 827, 217), (79, 428, 837, 569), (428, 220, 826, 837), (425, 838, 344, 40), (217, 827, 838, 425), (827, 287, 825, 838), (822, 839, 824, 286), (216, 568, 839, 822), (568, 34, 442, 839), (565, 840, 823, 213), (78, 424, 840, 565), (424, 216, 822, 840), (421, 841, 351, 47), (213, 823, 841, 421), (823, 286, 821, 841), (818, 842, 820, 285), (212, 564, 842, 818), (564, 31, 439, 842), (561, 843, 819, 209), (77, 420, 843, 561), (420, 212, 818, 843), (417, 844, 352, 48), (209, 819, 844, 417), (819, 285, 817, 844), (814, 845, 816, 284), (208, 560, 845, 814), (560, 49, 457, 845), (557, 846, 815, 205), (76, 416, 846, 557), (416, 208, 814, 846), (413, 847, 340, 36), (205, 815, 847, 413), (815, 284, 813, 847), (810, 848, 812, 283), (204, 556, 848, 810), (556, 50, 458, 848), (553, 849, 811, 201), (75, 412, 849, 553), (412, 204, 810, 849), (409, 850, 355, 51), (201, 811, 850, 409), (811, 283, 809, 850), (806, 851, 808, 282), (200, 552, 851, 806), (552, 43, 451, 851), (549, 852, 807, 197), (74, 408, 852, 549), (408, 200, 806, 852), (405, 853, 356, 52), (197, 807, 853, 405), (807, 282, 805, 853), (802, 854, 804, 281), (196, 548, 854, 802), (548, 53, 461, 854), (545, 855, 803, 193), (73, 404, 855, 545), (404, 196, 802, 855), (401, 856, 339, 35), (193, 803, 856, 401), (803, 281, 801, 856), (798, 857, 800, 280), (192, 544, 857, 798), (544, 54, 462, 857), (541, 858, 799, 189), (72, 400, 858, 541), (400, 192, 798, 858), (397, 859, 359, 55), (189, 799, 859, 397), (799, 280, 797, 859), (794, 860, 796, 279), (188, 540, 860, 794), (540, 46, 454, 860), (537, 861, 795, 185), (71, 396, 861, 537), (396, 188, 794, 861), (393, 862, 360, 56), (185, 795, 862, 393), (795, 279, 793, 862), (790, 863, 792, 278), (184, 536, 863, 790), (536, 57, 465, 863), (533, 864, 791, 181), (70, 392, 864, 533), (392, 184, 790, 864), (389, 865, 332, 28), (181, 791, 865, 389), (791, 278, 789, 865), (786, 866, 788, 277), (180, 532, 866, 786), (532, 58, 466, 866), (529, 867, 787, 177), (69, 388, 867, 529), (388, 180, 786, 867), (385, 868, 363, 59), (177, 787, 868, 385), (787, 277, 785, 868), (782, 869, 784, 276), (176, 528, 869, 782), (528, 45, 453, 869), (525, 870, 783, 173), (68, 384, 870, 525), (384, 176, 782, 870), (381, 871, 364, 60), (173, 783, 871, 381), (783, 276, 781, 871), (778, 872, 780, 275), (172, 524, 872, 778), (524, 61, 469, 872), (521, 873, 779, 169), (67, 380, 873, 521), (380, 172, 778, 873), (377, 874, 336, 32), (169, 779, 874, 377), (779, 275, 777, 874), (774, 875, 776, 274), (168, 520, 875, 774), (520, 62, 470, 875), (517, 876, 775, 165), (66, 376, 876, 517), (376, 168, 774, 876), (373, 877, 367, 63), (165, 775, 877, 373), (775, 274, 773, 877), (770, 878, 772, 273), (164, 516, 878, 770), (516, 39, 447, 878), (513, 879, 771, 161), (65, 372, 879, 513), (372, 164, 770, 879), (369, 880, 368, 64), (161, 771, 880, 369), (771, 273, 769, 880), (766, 881, 768, 272), (163, 515, 881, 766), (515, 65, 513, 881), (470, 882, 767, 118), (62, 371, 882, 470), (371, 163, 766, 882), (326, 883, 328, 24), (118, 767, 883, 326), (767, 272, 765, 883), (762, 884, 764, 271), (104, 456, 884, 762), (456, 48, 514, 884), (510, 885, 763, 158), (20, 312, 885, 510), (312, 104, 762, 885), (366, 886, 371, 62), (158, 763, 886, 366), (763, 271, 761, 886), (758, 887, 760, 270), (144, 496, 887, 758), (496, 6, 487, 887), (514, 888, 759, 162), (48, 352, 888, 514), (352, 144, 758, 888), (370, 889, 372, 65), (162, 759, 889, 370), (759, 270, 757, 889), (754, 890, 756, 269), (167, 519, 890, 754), (519, 66, 517, 890), (453, 891, 755, 101), (45, 375, 891, 453), (375, 167, 754, 891), (309, 892, 327, 17), (101, 755, 892, 309), (755, 269, 753, 892), (750, 893, 752, 268), (92, 444, 893, 750), (444, 36, 518, 893), (493, 894, 751, 141), (8, 300, 894, 493), (300, 92, 750, 894), (349, 895, 375, 45), (141, 751, 895, 349), (751, 268, 749, 895), (746, 896, 748, 267), (132, 484, 896, 746), (484, 20, 510, 896), (518, 897, 747, 166), (36, 340, 897, 518), (340, 132, 746, 897), (374, 898, 376, 66), (166, 747, 898, 374), (747, 267, 745, 898), (742, 899, 744, 266), (171, 523, 899, 742), (523, 67, 521, 899), (441, 900, 743, 89), (33, 379, 900, 441), (379, 171, 742, 900), (297, 901, 296, 7), (89, 743, 901, 297), (743, 266, 741, 901), (738, 902, 740, 265), (119, 471, 902, 738), (471, 63, 522, 902), (481, 903, 739, 129), (17, 327, 903, 481), (327, 119, 738, 903), (337, 904, 379, 33), (129, 739, 904, 337), (739, 265, 737, 904), (734, 905, 736, 264), (159, 511, 905, 734), (511, 24, 509, 905), (522, 906, 735, 170), (63, 367, 906, 522), (367, 159, 734, 906), (378, 907, 380, 67), (170, 735, 907, 378), (735, 264, 733, 907), (730, 908, 732, 263), (175, 527, 908, 730), (527, 68, 525, 908), (466, 909, 731, 114), (58, 383, 909, 466), (383, 175, 730, 909), (322, 910, 324, 23), (114, 731, 910, 322), (731, 263, 729, 910), (726, 911, 728, 262), (103, 455, 911, 726), (455, 47, 526, 911), (506, 912, 727, 154), (19, 311, 912, 506), (311, 103, 726, 912), (362, 913, 383, 58), (154, 727, 913, 362), (727, 262, 725, 913), (722, 914, 724, 261), (143, 495, 914, 722), (495, 8, 493, 914), (526, 915, 723, 174), (47, 351, 915, 526), (351, 143, 722, 915), (382, 916, 384, 68), (174, 723, 916, 382), (723, 261, 721, 916), (718, 917, 720, 260), (179, 531, 917, 718), (531, 69, 529, 917), (333, 918, 719, 125), (29, 387, 918, 333), (387, 179, 718, 918), (477, 919, 323, 13), (125, 719, 919, 477), (719, 260, 717, 919), (714, 920, 716, 259), (91, 443, 920, 714), (443, 35, 530, 920), (293, 921, 715, 85), (4, 299, 921, 293), (299, 91, 714, 921), (437, 922, 387, 29), (85, 715, 922, 437), (715, 259, 713, 922), (710, 923, 712, 258), (131, 483, 923, 710), (483, 19, 506, 923), (530, 924, 711, 178), (35, 339, 924, 530), (339, 131, 710, 924), (386, 925, 388, 69), (178, 711, 925, 386), (711, 258, 709, 925), (706, 926, 708, 257), (183, 535, 926, 706), (535, 70, 533, 926), (345, 927, 707, 137), (41, 391, 927, 345), (391, 183, 706, 927), (489, 928, 292, 2), (137, 707, 928, 489), (707, 257, 705, 928), (702, 929, 704, 256), (115, 467, 929, 702), (467, 59, 534, 929), (305, 930, 703, 97), (13, 323, 930, 305), (323, 115, 702, 930), (449, 931, 391, 41), (97, 703, 931, 449), (703, 256, 701, 931), (698, 932, 700, 255), (155, 507, 932, 698), (507, 23, 505, 932), (534, 933, 699, 182), (59, 363, 933, 534), (363, 155, 698, 933), (390, 934, 392, 70), (182, 699, 934, 390), (699, 255, 697, 934), (694, 935, 696, 254), (187, 539, 935, 694), (539, 71, 537, 935), (462, 936, 695, 110), (54, 395, 936, 462), (395, 187, 694, 936), (318, 937, 320, 22), (110, 695, 937, 318), (695, 254, 693, 937), (690, 938, 692, 253), (126, 334, 938, 690), (334, 30, 538, 938), (502, 939, 691, 150), (14, 478, 939, 502), (478, 126, 690, 939), (358, 940, 395, 54), (150, 691, 940, 358), (691, 253, 689, 940), (686, 941, 688, 252), (86, 294, 941, 686), (294, 5, 494, 941), (538, 942, 687, 186), (30, 438, 942, 538), (438, 86, 686, 942), (394, 943, 396, 71), (186, 687, 943, 394), (687, 252, 685, 943), (682, 944, 684, 251), (191, 543, 944, 682), (543, 72, 541, 944), (329, 945, 683, 121), (25, 399, 945, 329), (399, 191, 682, 945), (473, 946, 319, 9), (121, 683, 946, 473), (683, 251, 681, 946), (678, 947, 680, 250), (138, 346, 947, 678), (346, 42, 542, 947), (289, 948, 679, 81), (0, 490, 948, 289), (490, 138, 678, 948), (433, 949, 399, 25), (81, 679, 949, 433), (679, 250, 677, 949), (674, 950, 676, 249), (98, 306, 950, 674), (306, 14, 502, 950), (542, 951, 675, 190), (42, 450, 951, 542), (450, 98, 674, 951), (398, 952, 400, 72), (190, 675, 952, 398), (675, 249, 673, 952), (670, 953, 672, 248), (195, 547, 953, 670), (547, 73, 545, 953), (341, 954, 671, 133), (37, 403, 954, 341), (403, 195, 670, 954), (485, 955, 299, 4), (133, 671, 955, 485), (671, 248, 669, 955), (666, 956, 668, 247), (111, 463, 956, 666), (463, 55, 546, 956), (301, 957, 667, 93), (9, 319, 957, 301), (319, 111, 666, 957), (445, 958, 403, 37), (93, 667, 958, 445), (667, 247, 665, 958), (662, 959, 664, 246), (151, 503, 959, 662), (503, 22, 501, 959), (546, 960, 663, 194), (55, 359, 960, 546), (359, 151, 662, 960), (402, 961, 404, 73), (194, 663, 961, 402), (663, 246, 661, 961), (658, 962, 660, 245), (199, 551, 962, 658), (551, 74, 549, 962), (458, 963, 659, 106), (50, 407, 963, 458), (407, 199, 658, 963), (314, 964, 316, 21), (106, 659, 964, 314), (659, 245, 657, 964), (654, 965, 656, 244), (122, 330, 965, 654), (330, 26, 550, 965), (498, 966, 655, 146), (10, 474, 966, 498), (474, 122, 654, 966), (354, 967, 407, 50), (146, 655, 967, 354), (655, 244, 653, 967), (650, 968, 652, 243), (82, 290, 968, 650), (290, 1, 491, 968), (550, 969, 651, 198), (26, 434, 969, 550), (434, 82, 650, 969), (406, 970, 408, 74), (198, 651, 970, 406), (651, 243, 649, 970), (646, 971, 648, 242), (203, 555, 971, 646), (555, 75, 553, 971), (454, 972, 647, 102), (46, 411, 972, 454), (411, 203, 646, 972), (310, 973, 315, 18), (102, 647, 973, 310), (647, 242, 645, 973), (642, 974, 644, 241), (134, 342, 974, 642), (342, 38, 554, 974), (494, 975, 643, 142), (5, 486, 975, 494), (486, 134, 642, 975), (350, 976, 411, 46), (142, 643, 976, 350), (643, 241, 641, 976), (638, 977, 640, 240), (94, 302, 977, 638), (302, 10, 498, 977), (554, 978, 639, 202), (38, 446, 978, 554), (446, 94, 638, 978), (410, 979, 412, 75), (202, 639, 979, 410), (639, 240, 637, 979), (634, 980, 636, 239), (207, 559, 980, 634), (559, 76, 557, 980), (442, 981, 635, 90), (34, 415, 981, 442), (415, 207, 634, 981), (298, 982, 300, 8), (90, 635, 982, 298), (635, 239, 633, 982), (630, 983, 632, 238), (107, 459, 983, 630), (459, 51, 558, 983), (482, 984, 631, 130), (18, 315, 984, 482), (315, 107, 630, 984), (338, 985, 415, 34), (130, 631, 985, 338), (631, 238, 629, 985), (626, 986, 628, 237), (147, 499, 986, 626), (499, 21, 497, 986), (558, 987, 627, 206), (51, 355, 987, 558), (355, 147, 626, 987), (414, 988, 416, 76), (206, 627, 988, 414), (627, 237, 625, 988), (622, 989, 624, 236), (211, 563, 989, 622), (563, 77, 561, 989), (457, 990, 623, 105), (49, 419, 990, 457), (419, 211, 622, 990), (313, 991, 312, 20), (105, 623, 991, 313), (623, 236, 621, 991), (618, 992, 620, 235), (108, 460, 992, 618), (460, 52, 562, 992), (497, 993, 619, 145), (21, 316, 993, 497), (316, 108, 618, 993), (353, 994, 419, 49), (145, 619, 994, 353), (619, 235, 617, 994), (614, 995, 616, 234), (148, 500, 995, 614), (500, 15, 479, 995), (562, 996, 615, 210), (52, 356, 996, 562), (356, 148, 614, 996), (418, 997, 420, 77), (210, 615, 997, 418), (615, 234, 613, 997), (610, 998, 612, 233), (215, 567, 998, 610), (567, 78, 565, 998), (461, 999, 611, 109), (53, 423, 999, 461), (423, 215, 610, 999), (317, 1000, 311, 19), (109, 611, 1000, 317), (611, 233, 609, 1000), (606, 1001, 608, 232), (112, 464, 1001, 606), (464, 56, 566, 1001), (501, 1002, 607, 149), (22, 320, 1002, 501), (320, 112, 606, 1002), (357, 1003, 423, 53), (149, 607, 1003, 357), (607, 232, 605, 1003), (602, 1004, 604, 231), (152, 504, 1004, 602), (504, 18, 482, 1004), (566, 1005, 603, 214), (56, 360, 1005, 566), (360, 152, 602, 1005), (422, 1006, 424, 78), (214, 603, 1006, 422), (603, 231, 601, 1006), (598, 1007, 600, 230), (219, 571, 1007, 598), (571, 79, 569, 1007), (465, 1008, 599, 113), (57, 427, 1008, 465), (427, 219, 598, 1008), (321, 1009, 304, 12), (113, 599, 1009, 321), (599, 230, 597, 1009), (594, 1010, 596, 229), (116, 468, 1010, 594), (468, 60, 570, 1010), (505, 1011, 595, 153), (23, 324, 1011, 505), (324, 116, 594, 1011), (361, 1012, 427, 57), (153, 595, 1012, 361), (595, 229, 593, 1012), (590, 1013, 592, 228), (156, 508, 1013, 590), (508, 17, 481, 1013), (570, 1014, 591, 218), (60, 364, 1014, 570), (364, 156, 590, 1014), (426, 1015, 428, 79), (218, 591, 1015, 426), (591, 228, 589, 1015), (586, 1016, 588, 227), (223, 575, 1016, 586), (575, 80, 573, 1016), (469, 1017, 587, 117), (61, 431, 1017, 469), (431, 223, 586, 1017), (325, 1018, 308, 16), (117, 587, 1018, 325), (587, 227, 585, 1018), (582, 1019, 584, 226), (120, 472, 1019, 582), (472, 64, 574, 1019), (509, 1020, 583, 157), (24, 328, 1020, 509), (328, 120, 582, 1020), (365, 1021, 431, 61), (157, 583, 1021, 365), (583, 226, 581, 1021), (578, 1022, 580, 225), (160, 512, 1022, 578), (512, 11, 475, 1022), (574, 1023, 579, 222), (64, 368, 1023, 574), (368, 160, 578, 1023), (430, 1024, 432, 80), (222, 579, 1024, 430), (579, 225, 577, 1024), (577, 1025, 576, 224), (225, 580, 1025, 577), (580, 123, 331, 1025), (581, 1026, 575, 223), (226, 584, 1026, 581), (584, 222, 430, 1026), (585, 1027, 452, 100), (227, 588, 1027, 585), (588, 221, 429, 1027), (589, 1028, 572, 220), (228, 592, 1028, 589), (592, 129, 337, 1028), (593, 1029, 571, 219), (229, 596, 1029, 593), (596, 218, 426, 1029), (597, 1030, 448, 96), (230, 600, 1030, 597), (600, 217, 425, 1030), (601, 1031, 568, 216), (231, 604, 1031, 601), (604, 130, 338, 1031), (605, 1032, 567, 215), (232, 608, 1032, 605), (608, 214, 422, 1032), (609, 1033, 455, 103), (233, 612, 1033, 609), (612, 213, 421, 1033), (613, 1034, 564, 212), (234, 616, 1034, 613), (616, 127, 335, 1034), (617, 1035, 563, 211), (235, 620, 1035, 617), (620, 210, 418, 1035), (621, 1036, 456, 104), (236, 624, 1036, 621), (624, 209, 417, 1036), (625, 1037, 560, 208), (237, 628, 1037, 625), (628, 145, 353, 1037), (629, 1038, 559, 207), (238, 632, 1038, 629), (632, 206, 414, 1038), (633, 1039, 444, 92), (239, 636, 1039, 633), (636, 205, 413, 1039), (637, 1040, 556, 204), (240, 640, 1040, 637), (640, 146, 354, 1040), (641, 1041, 555, 203), (241, 644, 1041, 641), (644, 202, 410, 1041), (645, 1042, 459, 107), (242, 648, 1042, 645), (648, 201, 409, 1042), (649, 1043, 552, 200), (243, 652, 1043, 649), (652, 139, 347, 1043), (653, 1044, 551, 199), (244, 656, 1044, 653), (656, 198, 406, 1044), (657, 1045, 460, 108), (245, 660, 1045, 657), (660, 197, 405, 1045), (661, 1046, 548, 196), (246, 664, 1046, 661), (664, 149, 357, 1046), (665, 1047, 547, 195), (247, 668, 1047, 665), (668, 194, 402, 1047), (669, 1048, 443, 91), (248, 672, 1048, 669), (672, 193, 401, 1048), (673, 1049, 544, 192), (249, 676, 1049, 673), (676, 150, 358, 1049), (677, 1050, 543, 191), (250, 680, 1050, 677), (680, 190, 398, 1050), (681, 1051, 463, 111), (251, 684, 1051, 681), (684, 189, 397, 1051), (685, 1052, 540, 188), (252, 688, 1052, 685), (688, 142, 350, 1052), (689, 1053, 539, 187), (253, 692, 1053, 689), (692, 186, 394, 1053), (693, 1054, 464, 112), (254, 696, 1054, 693), (696, 185, 393, 1054), (697, 1055, 536, 184), (255, 700, 1055, 697), (700, 153, 361, 1055), (701, 1056, 535, 183), (256, 704, 1056, 701), (704, 182, 390, 1056), (705, 1057, 436, 84), (257, 708, 1057, 705), (708, 181, 389, 1057), (709, 1058, 532, 180), (258, 712, 1058, 709), (712, 154, 362, 1058), (713, 1059, 531, 179), (259, 716, 1059, 713), (716, 178, 386, 1059), (717, 1060, 467, 115), (260, 720, 1060, 717), (720, 177, 385, 1060), (721, 1061, 528, 176), (261, 724, 1061, 721), (724, 141, 349, 1061), (725, 1062, 527, 175), (262, 728, 1062, 725), (728, 174, 382, 1062), (729, 1063, 468, 116), (263, 732, 1063, 729), (732, 173, 381, 1063), (733, 1064, 524, 172), (264, 736, 1064, 733), (736, 157, 365, 1064), (737, 1065, 523, 171), (265, 740, 1065, 737), (740, 170, 378, 1065), (741, 1066, 440, 88), (266, 744, 1066, 741), (744, 169, 377, 1066), (745, 1067, 520, 168), (267, 748, 1067, 745), (748, 158, 366, 1067), (749, 1068, 519, 167), (268, 752, 1068, 749), (752, 166, 374, 1068), (753, 1069, 471, 119), (269, 756, 1069, 753), (756, 165, 373, 1069), (757, 1070, 516, 164), (270, 760, 1070, 757), (760, 135, 343, 1070), (761, 1071, 515, 163), (271, 764, 1071, 761), (764, 162, 370, 1071), (765, 1072, 472, 120), (272, 768, 1072, 765), (768, 161, 369, 1072), (769, 1073, 512, 160), (273, 772, 1073, 769), (772, 95, 303, 1073), (773, 1074, 511, 159), (274, 776, 1074, 773), (776, 118, 326, 1074), (777, 1075, 480, 128), (275, 780, 1075, 777), (780, 117, 325, 1075), (781, 1076, 508, 156), (276, 784, 1076, 781), (784, 101, 309, 1076), (785, 1077, 507, 155), (277, 788, 1077, 785), (788, 114, 322, 1077), (789, 1078, 476, 124), (278, 792, 1078, 789), (792, 113, 321, 1078), (793, 1079, 504, 152), (279, 796, 1079, 793), (796, 102, 310, 1079), (797, 1080, 503, 151), (280, 800, 1080, 797), (800, 110, 318, 1080), (801, 1081, 483, 131), (281, 804, 1081, 801), (804, 109, 317, 1081), (805, 1082, 500, 148), (282, 808, 1082, 805), (808, 99, 307, 1082), (809, 1083, 499, 147), (283, 812, 1083, 809), (812, 106, 314, 1083), (813, 1084, 484, 132), (284, 816, 1084, 813), (816, 105, 313, 1084), (817, 1085, 496, 144), (285, 820, 1085, 817), (820, 87, 295, 1085), (821, 1086, 495, 143), (286, 824, 1086, 821), (824, 90, 298, 1086), (825, 1087, 488, 136), (287, 828, 1087, 825), (828, 89, 297, 1087), (829, 1088, 492, 140), (288, 832, 1088, 829), (832, 83, 291, 1088)])
me_plane.use_remesh_preserve_volume = False
me_plane.use_remesh_preserve_attributes = False
me_plane.use_mirror_vertex_groups = False
me_plane.update()

# ---- objects
ob_terrain = bpy.data.objects.new('Terrain', me_plane)

# ---- transforms, parenting, visibility, modifiers, constraints
ob_terrain.location = (0.0, 0.0, 0.0)
ob_terrain.lineart.crease_threshold = 0.0
_m = ob_terrain.modifiers.new('Triangulate', 'TRIANGULATE')

# ---- collection membership
col_collection_1.objects.link(ob_terrain)

# ---- scene / render settings (as saved in the file)
scene.frame_start = 1; scene.frame_end = 250; scene.frame_set(1)
scene.render.engine = 'BLENDER_EEVEE_NEXT'
scene.render.resolution_percentage = 50
scene.render.dither_intensity = 0.0
scene.cycles.use_denoising = False
scene.cycles.samples = 128
scene.cycles.sampling_pattern = 'TABULATED_SOBOL'
scene.cycles.use_adaptive_sampling = False
scene.cycles.use_light_tree = False
scene.cycles.blur_glossy = 0.0
scene.cycles.sample_clamp_indirect = 0.0
scene.view_settings.view_transform = 'Standard'
bpy.context.view_layer.update()

# ---- added for rendering (the .blend has no active camera and no usable light): camera, sun
cam_auto = bpy.data.cameras.new('AutoCamera')
cam_auto.lens = 50.0
cam_auto.sensor_width = 36.0
cam_auto.clip_end = 1000.0
ob_auto_camera = bpy.data.objects.new('AutoCamera', cam_auto)
scene.collection.objects.link(ob_auto_camera)
ob_auto_camera.location = (55.5785, -66.7693, 46.1543)
ob_auto_camera.rotation_euler = (1.09748, -7.21219e-08, 0.694738)
scene.camera = ob_auto_camera
light_auto_sun = bpy.data.lights.new('AutoSun', 'SUN')
light_auto_sun.energy = 3.0
light_auto_sun.angle = 0.0523599
ob_auto_sun = bpy.data.objects.new('AutoSun', light_auto_sun)
scene.collection.objects.link(ob_auto_sun)
ob_auto_sun.rotation_euler = (0.872665, 0.174533, 0.523599)
bpy.context.view_layer.update()
